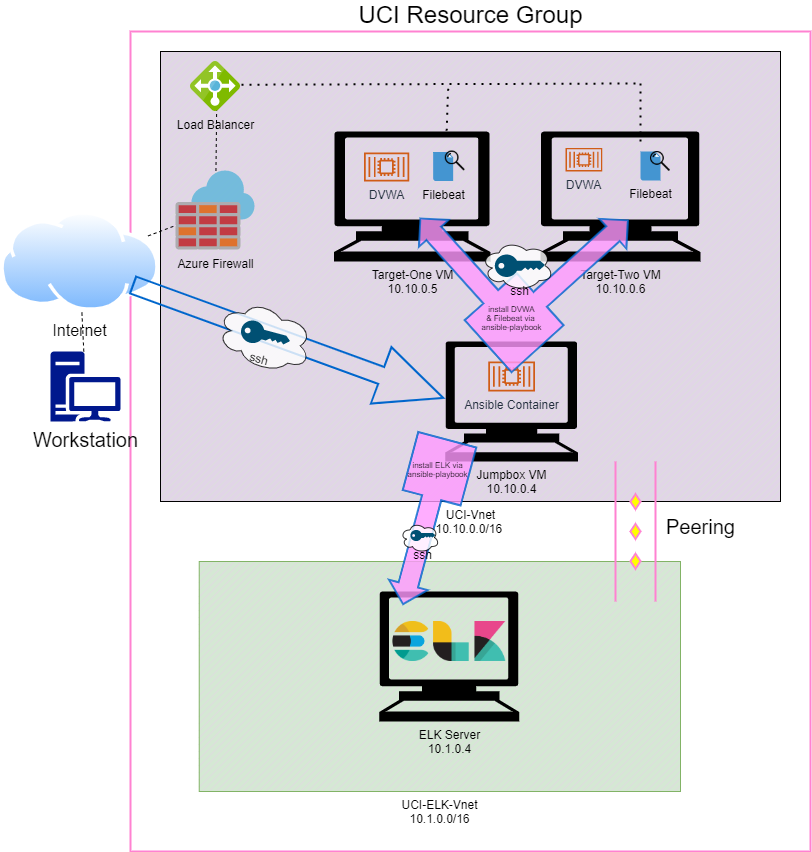

The diagram above was exported from draw.io. Its source (the exported page's mxGraphModel, read from the mxfile embedded in the PNG):
<mxGraphModel dx="782" dy="1838" grid="1" gridSize="10" guides="1" tooltips="1" connect="0" arrows="1" fold="1" page="1" pageScale="1" pageWidth="850" pageHeight="1100" math="0" shadow="0">
  <root>
    <mxCell id="0" />
    <mxCell id="1" parent="0" />
    <mxCell id="Vc6Aw3rwwLrXC3was9_O-25" value="&lt;font style=&quot;font-size: 24px&quot;&gt;UCI Resource Group&lt;/font&gt;" style="verticalLabelPosition=top;verticalAlign=bottom;html=1;shape=mxgraph.basic.rect;fillColor2=none;strokeWidth=2;size=20;indent=5;fillColor=none;strokeColor=#FF82D1;labelPosition=center;align=center;" parent="1" vertex="1">
      <mxGeometry x="130" width="680" height="820" as="geometry" />
    </mxCell>
    <mxCell id="Vc6Aw3rwwLrXC3was9_O-7" value="UCI-Vnet&lt;br&gt;10.10.0.0/16&amp;nbsp;&lt;br&gt;" style="verticalLabelPosition=bottom;verticalAlign=top;html=1;shape=mxgraph.basic.patternFillRect;fillStyle=diag;step=5;fillStrokeWidth=0.2;fillStrokeColor=#dddddd;fillColor=#e1d5e7;strokeColor=none;" parent="1" vertex="1">
      <mxGeometry x="160" y="20" width="620" height="450" as="geometry" />
    </mxCell>
    <mxCell id="Vc6Aw3rwwLrXC3was9_O-1" value="&lt;font style=&quot;font-size: 16px&quot;&gt;Internet&lt;/font&gt;" style="aspect=fixed;perimeter=ellipsePerimeter;html=1;align=center;shadow=0;dashed=0;spacingTop=3;image;image=img/lib/active_directory/internet_cloud.svg;" parent="1" vertex="1">
      <mxGeometry x="-7.105427357601002e-15" y="180" width="158.73" height="100" as="geometry" />
    </mxCell>
    <mxCell id="Vc6Aw3rwwLrXC3was9_O-4" value="Jumpbox VM&lt;br&gt;10.10.0.4" style="shape=mxgraph.signs.tech.computer;html=1;pointerEvents=1;fillColor=#000000;strokeColor=none;verticalLabelPosition=bottom;verticalAlign=top;align=center;" parent="1" vertex="1">
      <mxGeometry x="444.79" y="310" width="132.66" height="120" as="geometry" />
    </mxCell>
    <mxCell id="Vc6Aw3rwwLrXC3was9_O-5" value="Ansible Container" style="outlineConnect=0;fontColor=#232F3E;gradientColor=none;fillColor=#D05C17;strokeColor=none;dashed=0;verticalLabelPosition=bottom;verticalAlign=top;align=center;html=1;fontSize=12;fontStyle=0;aspect=fixed;pointerEvents=1;shape=mxgraph.aws4.container_2;" parent="1" vertex="1">
      <mxGeometry x="487.7200000000001" y="330" width="46.8" height="30" as="geometry" />
    </mxCell>
    <mxCell id="Vc6Aw3rwwLrXC3was9_O-8" value="Target-One VM&lt;br&gt;10.10.0.5" style="shape=mxgraph.signs.tech.computer;html=1;pointerEvents=1;fillColor=#000000;strokeColor=none;verticalLabelPosition=bottom;verticalAlign=top;align=center;" parent="1" vertex="1">
      <mxGeometry x="333.4" y="100" width="156.6" height="130" as="geometry" />
    </mxCell>
    <mxCell id="Vc6Aw3rwwLrXC3was9_O-9" value="DVWA" style="outlineConnect=0;fontColor=#232F3E;gradientColor=none;fillColor=#D05C17;strokeColor=none;dashed=0;verticalLabelPosition=bottom;verticalAlign=top;align=center;html=1;fontSize=12;fontStyle=0;aspect=fixed;pointerEvents=1;shape=mxgraph.aws4.container_2;" parent="1" vertex="1">
      <mxGeometry x="363.4" y="121" width="45.24" height="29" as="geometry" />
    </mxCell>
    <mxCell id="Vc6Aw3rwwLrXC3was9_O-10" value="Target-Two VM&lt;br&gt;10.10.0.6" style="shape=mxgraph.signs.tech.computer;html=1;pointerEvents=1;fillColor=#000000;strokeColor=none;verticalLabelPosition=bottom;verticalAlign=top;align=center;" parent="1" vertex="1">
      <mxGeometry x="540" y="100" width="160" height="130" as="geometry" />
    </mxCell>
    <mxCell id="Vc6Aw3rwwLrXC3was9_O-11" value="DVWA" style="outlineConnect=0;fontColor=#232F3E;gradientColor=none;fillColor=#D05C17;strokeColor=none;dashed=0;verticalLabelPosition=bottom;verticalAlign=top;align=center;html=1;fontSize=12;fontStyle=0;aspect=fixed;pointerEvents=1;shape=mxgraph.aws4.container_2;" parent="1" vertex="1">
      <mxGeometry x="565" y="116.41" width="36.8" height="23.59" as="geometry" />
    </mxCell>
    <mxCell id="Vc6Aw3rwwLrXC3was9_O-13" value="Filebeat" style="shadow=0;dashed=0;html=1;strokeColor=none;fillColor=#4495D1;labelPosition=center;verticalLabelPosition=bottom;verticalAlign=top;align=center;outlineConnect=0;shape=mxgraph.veeam.2d.file;" parent="1" vertex="1">
      <mxGeometry x="432.66" y="120.5" width="20" height="29" as="geometry" />
    </mxCell>
    <mxCell id="Vc6Aw3rwwLrXC3was9_O-15" value="" style="shape=image;html=1;verticalAlign=top;verticalLabelPosition=bottom;labelBackgroundColor=#ffffff;imageAspect=0;aspect=fixed;image=https://cdn2.iconfinder.com/data/icons/freecns-cumulus/16/519895-013_MagnifyingGlass-128.png" parent="1" vertex="1">
      <mxGeometry x="444.79" y="119.5" width="20" height="20" as="geometry" />
    </mxCell>
    <mxCell id="Vc6Aw3rwwLrXC3was9_O-19" value="UCI-ELK-Vnet&lt;br&gt;10.1.0.0/16" style="verticalLabelPosition=bottom;verticalAlign=top;html=1;shape=mxgraph.basic.patternFillRect;fillStyle=diag;step=5;fillStrokeWidth=0.2;fillStrokeColor=#dddddd;fillColor=#d5e8d4;strokeColor=#82b366;" parent="1" vertex="1">
      <mxGeometry x="198.73" y="530" width="481.27" height="230" as="geometry" />
    </mxCell>
    <mxCell id="Vc6Aw3rwwLrXC3was9_O-20" value="ELK Server&lt;br&gt;10.1.0.4" style="shape=mxgraph.signs.tech.computer;html=1;pointerEvents=1;fillColor=#000000;strokeColor=none;verticalLabelPosition=bottom;verticalAlign=top;align=center;" parent="1" vertex="1">
      <mxGeometry x="378.73" y="560" width="140" height="130" as="geometry" />
    </mxCell>
    <mxCell id="Vc6Aw3rwwLrXC3was9_O-22" value="" style="shape=image;imageAspect=0;aspect=fixed;verticalLabelPosition=bottom;verticalAlign=top;image=data:image/png,(base64 omitted: 33824 chars);" parent="1" vertex="1">
      <mxGeometry x="392.21000000000004" y="590" width="113.04" height="40" as="geometry" />
    </mxCell>
    <mxCell id="Vc6Aw3rwwLrXC3was9_O-28" value="&lt;font style=&quot;font-size: 20px&quot;&gt;Workstation&lt;/font&gt;" style="aspect=fixed;pointerEvents=1;shadow=0;dashed=0;html=1;strokeColor=none;labelPosition=center;verticalLabelPosition=bottom;verticalAlign=top;align=center;fillColor=#00188D;shape=mxgraph.mscae.enterprise.workstation_client;fontSize=14;" parent="1" vertex="1">
      <mxGeometry x="50" y="320" width="70" height="70" as="geometry" />
    </mxCell>
    <mxCell id="Vc6Aw3rwwLrXC3was9_O-30" value="" style="verticalLabelPosition=bottom;verticalAlign=top;html=1;shape=mxgraph.flowchart.parallel_mode;pointerEvents=1;strokeColor=#FF82D1;strokeWidth=2;fillColor=none;fontSize=14;rotation=90;" parent="1" vertex="1">
      <mxGeometry x="565" y="480" width="140" height="40" as="geometry" />
    </mxCell>
    <mxCell id="Vc6Aw3rwwLrXC3was9_O-31" value="Peering" style="text;html=1;resizable=0;autosize=1;align=center;verticalAlign=middle;points=[];fillColor=none;strokeColor=none;rounded=0;fontSize=20;" parent="1" vertex="1">
      <mxGeometry x="660" y="480" width="80" height="30" as="geometry" />
    </mxCell>
    <mxCell id="Vc6Aw3rwwLrXC3was9_O-32" value="" style="endArrow=none;dashed=1;html=1;fontSize=20;" parent="1" source="Vc6Aw3rwwLrXC3was9_O-28" target="Vc6Aw3rwwLrXC3was9_O-1" edge="1">
      <mxGeometry width="50" height="50" relative="1" as="geometry">
        <mxPoint x="400" y="430" as="sourcePoint" />
        <mxPoint x="450" y="380" as="targetPoint" />
      </mxGeometry>
    </mxCell>
    <mxCell id="Vc6Aw3rwwLrXC3was9_O-33" value="" style="endArrow=none;dashed=1;html=1;fontSize=20;entryX=0.091;entryY=0.077;entryDx=0;entryDy=0;entryPerimeter=0;" parent="1" source="Vc6Aw3rwwLrXC3was9_O-48" target="Vc6Aw3rwwLrXC3was9_O-7" edge="1">
      <mxGeometry width="50" height="50" relative="1" as="geometry">
        <mxPoint x="400" y="430" as="sourcePoint" />
        <mxPoint x="450" y="380" as="targetPoint" />
      </mxGeometry>
    </mxCell>
    <mxCell id="Vc6Aw3rwwLrXC3was9_O-34" value="" style="endArrow=none;dashed=1;html=1;dashPattern=1 3;strokeWidth=2;fontSize=20;exitX=0.079;exitY=0.074;exitDx=0;exitDy=0;exitPerimeter=0;" parent="1" source="Vc6Aw3rwwLrXC3was9_O-7" edge="1">
      <mxGeometry width="50" height="50" relative="1" as="geometry">
        <mxPoint x="400" y="430" as="sourcePoint" />
        <mxPoint x="640" y="52" as="targetPoint" />
      </mxGeometry>
    </mxCell>
    <mxCell id="Vc6Aw3rwwLrXC3was9_O-35" value="" style="endArrow=none;dashed=1;html=1;dashPattern=1 3;strokeWidth=2;fontSize=20;" parent="1" edge="1">
      <mxGeometry width="50" height="50" relative="1" as="geometry">
        <mxPoint x="640" y="110" as="sourcePoint" />
        <mxPoint x="640" y="52" as="targetPoint" />
      </mxGeometry>
    </mxCell>
    <mxCell id="Vc6Aw3rwwLrXC3was9_O-16" value="Filebeat" style="shadow=0;dashed=0;html=1;strokeColor=none;fillColor=#4495D1;labelPosition=center;verticalLabelPosition=bottom;verticalAlign=top;align=center;outlineConnect=0;shape=mxgraph.veeam.2d.file;" parent="1" vertex="1">
      <mxGeometry x="640" y="120" width="20" height="29" as="geometry" />
    </mxCell>
    <mxCell id="Vc6Aw3rwwLrXC3was9_O-38" value="" style="endArrow=none;dashed=1;html=1;dashPattern=1 3;strokeWidth=2;fontSize=20;exitX=0.464;exitY=0.083;exitDx=0;exitDy=0;exitPerimeter=0;" parent="1" source="Vc6Aw3rwwLrXC3was9_O-7" edge="1">
      <mxGeometry width="50" height="50" relative="1" as="geometry">
        <mxPoint x="400" y="430" as="sourcePoint" />
        <mxPoint x="446" y="102" as="targetPoint" />
      </mxGeometry>
    </mxCell>
    <mxCell id="Vc6Aw3rwwLrXC3was9_O-39" value="" style="shape=singleArrow;whiteSpace=wrap;html=1;strokeWidth=2;fillColor=none;fontSize=20;strokeColor=#0066CC;rotation=20;" parent="1" vertex="1">
      <mxGeometry x="122.66" y="280" width="330" height="60" as="geometry" />
    </mxCell>
    <mxCell id="Vc6Aw3rwwLrXC3was9_O-17" value="" style="shape=image;html=1;verticalAlign=top;verticalLabelPosition=bottom;labelBackgroundColor=#ffffff;imageAspect=0;aspect=fixed;image=https://cdn2.iconfinder.com/data/icons/freecns-cumulus/16/519895-013_MagnifyingGlass-128.png" parent="1" vertex="1">
      <mxGeometry x="650" y="120" width="20" height="20" as="geometry" />
    </mxCell>
    <mxCell id="Vc6Aw3rwwLrXC3was9_O-43" value="" style="html=1;shadow=0;dashed=0;align=center;verticalAlign=middle;shape=mxgraph.arrows2.calloutDouble90Arrow;dy1=10;dx1=20;dx2=70;dy2=70;arrowHead=10;strokeColor=#0066CC;strokeWidth=2;fontSize=20;rotation=-132;opacity=80;fillColor=#FF99FF;" parent="1" vertex="1">
      <mxGeometry x="434.7" y="118.65" width="175.21" height="187.95" as="geometry" />
    </mxCell>
    <mxCell id="Vc6Aw3rwwLrXC3was9_O-44" value="&lt;font style=&quot;font-size: 8px&quot;&gt;install DVWA&lt;br style=&quot;font-size: 8px&quot;&gt;&amp;amp; Filebeat via &lt;br style=&quot;font-size: 8px&quot;&gt;ansible-playbook&lt;/font&gt;" style="text;html=1;resizable=0;autosize=1;align=center;verticalAlign=middle;points=[];fillColor=none;strokeColor=none;rounded=0;fontSize=8;" parent="1" vertex="1">
      <mxGeometry x="471.12" y="266.6" width="80" height="40" as="geometry" />
    </mxCell>
    <mxCell id="Vc6Aw3rwwLrXC3was9_O-29" value="Load Balancer" style="aspect=fixed;html=1;points=[];align=center;image;fontSize=12;image=img/lib/mscae/Load_Balancer_feature.svg;strokeColor=#FF82D1;strokeWidth=2;fillColor=none;labelBackgroundColor=none;" parent="1" vertex="1">
      <mxGeometry x="190" y="30" width="50" height="50" as="geometry" />
    </mxCell>
    <mxCell id="Vc6Aw3rwwLrXC3was9_O-46" value="" style="html=1;shadow=0;dashed=0;align=center;verticalAlign=middle;shape=mxgraph.arrows2.calloutArrow;dy=10;dx=20;notch=60;arrowHead=10;strokeColor=#0066CC;strokeWidth=2;fillColor=#FF99FF;fontSize=8;opacity=80;rotation=105;" parent="1" vertex="1">
      <mxGeometry x="339.52" y="460.5" width="170.27" height="60" as="geometry" />
    </mxCell>
    <mxCell id="Vc6Aw3rwwLrXC3was9_O-47" value="install ELK via&lt;br&gt;ansible-playbook" style="text;html=1;resizable=0;autosize=1;align=center;verticalAlign=middle;points=[];fillColor=none;strokeColor=none;rounded=0;fontSize=8;" parent="1" vertex="1">
      <mxGeometry x="397.21000000000004" y="422.5" width="80" height="30" as="geometry" />
    </mxCell>
    <mxCell id="Vc6Aw3rwwLrXC3was9_O-48" value="Azure Firewall" style="aspect=fixed;html=1;points=[];align=center;image;fontSize=12;image=img/lib/mscae/Azure_Firewall.svg;strokeColor=#0066CC;strokeWidth=2;fillColor=#FF99FF;opacity=80;labelBackgroundColor=none;" parent="1" vertex="1">
      <mxGeometry x="175.5" y="139.5" width="79" height="79" as="geometry" />
    </mxCell>
    <mxCell id="Vc6Aw3rwwLrXC3was9_O-49" value="" style="endArrow=none;dashed=1;html=1;fontSize=8;" parent="1" source="Vc6Aw3rwwLrXC3was9_O-1" target="Vc6Aw3rwwLrXC3was9_O-48" edge="1">
      <mxGeometry width="50" height="50" relative="1" as="geometry">
        <mxPoint x="400" y="190" as="sourcePoint" />
        <mxPoint x="450" y="140" as="targetPoint" />
      </mxGeometry>
    </mxCell>
    <mxCell id="JdlOBynTsXk6114t0taY-1" value="" style="ellipse;shape=cloud;whiteSpace=wrap;html=1;opacity=80;" vertex="1" parent="1">
      <mxGeometry x="480.46" y="209" width="72.66" height="50" as="geometry" />
    </mxCell>
    <mxCell id="OVZYH7JUEIfZOJnk3hdU-3" value="ssh" style="points=[[0,0.5,0],[0.24,0,0],[0.5,0.28,0],[0.995,0.475,0],[0.5,0.72,0],[0.24,1,0]];verticalLabelPosition=bottom;html=1;verticalAlign=top;aspect=fixed;align=center;pointerEvents=1;shape=mxgraph.cisco19.key;fillColor=#005073;strokeColor=none;" parent="1" vertex="1">
      <mxGeometry x="494.31" y="223" width="50" height="22.5" as="geometry" />
    </mxCell>
    <mxCell id="JdlOBynTsXk6114t0taY-2" value="" style="ellipse;shape=cloud;whiteSpace=wrap;html=1;opacity=80;" vertex="1" parent="1">
      <mxGeometry x="399.99" y="491" width="38.64" height="30" as="geometry" />
    </mxCell>
    <mxCell id="OVZYH7JUEIfZOJnk3hdU-4" value="ssh" style="points=[[0,0.5,0],[0.24,0,0],[0.5,0.28,0],[0.995,0.475,0],[0.5,0.72,0],[0.24,1,0]];verticalLabelPosition=bottom;html=1;verticalAlign=top;aspect=fixed;align=center;pointerEvents=1;shape=mxgraph.cisco19.key;fillColor=#005073;strokeColor=none;" parent="1" vertex="1">
      <mxGeometry x="409.91" y="498.42" width="24.79" height="11.16" as="geometry" />
    </mxCell>
    <mxCell id="JdlOBynTsXk6114t0taY-3" value="" style="ellipse;shape=cloud;whiteSpace=wrap;html=1;opacity=80;rotation=15;" vertex="1" parent="1">
      <mxGeometry x="214.63" y="271.45" width="98.73" height="66.6" as="geometry" />
    </mxCell>
    <mxCell id="OVZYH7JUEIfZOJnk3hdU-2" value="ssh" style="points=[[0,0.5,0],[0.24,0,0],[0.5,0.28,0],[0.995,0.475,0],[0.5,0.72,0],[0.24,1,0]];verticalLabelPosition=bottom;html=1;verticalAlign=top;aspect=fixed;align=center;pointerEvents=1;shape=mxgraph.cisco19.key;fillColor=#005073;strokeColor=none;rotation=15;" parent="1" vertex="1">
      <mxGeometry x="240" y="292.5" width="50" height="22.5" as="geometry" />
    </mxCell>
  </root>
</mxGraphModel>